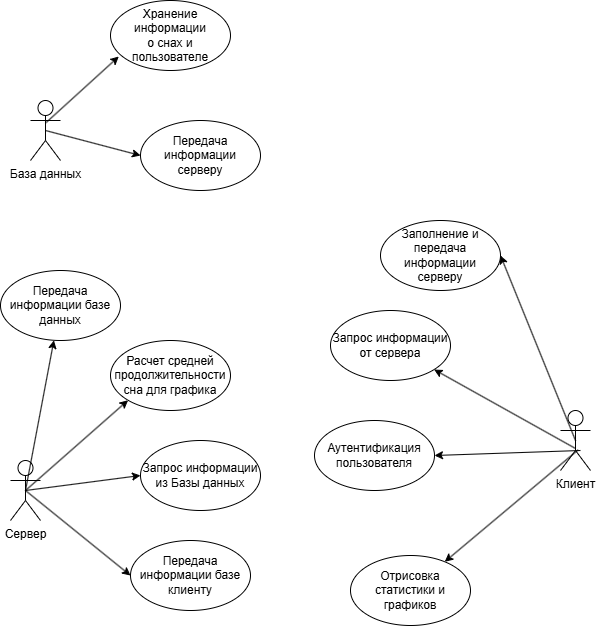

The diagram above was exported from draw.io. Its source (the exported page's mxGraphModel, read from the mxfile embedded in the PNG):
<mxGraphModel dx="1213" dy="792" grid="1" gridSize="10" guides="1" tooltips="1" connect="1" arrows="1" fold="1" page="1" pageScale="1" pageWidth="827" pageHeight="1169" math="0" shadow="0">
  <root>
    <mxCell id="0" />
    <mxCell id="1" parent="0" />
    <mxCell id="P5HjKtYgcSXGLR0DuAei-1" value="База данных" style="shape=umlActor;verticalLabelPosition=bottom;verticalAlign=top;html=1;" vertex="1" parent="1">
      <mxGeometry x="130" y="130" width="30" height="60" as="geometry" />
    </mxCell>
    <mxCell id="P5HjKtYgcSXGLR0DuAei-2" value="Сервер" style="shape=umlActor;verticalLabelPosition=bottom;verticalAlign=top;html=1;" vertex="1" parent="1">
      <mxGeometry x="110" y="490" width="30" height="60" as="geometry" />
    </mxCell>
    <mxCell id="P5HjKtYgcSXGLR0DuAei-3" value="Клиент" style="shape=umlActor;verticalLabelPosition=bottom;verticalAlign=top;html=1;" vertex="1" parent="1">
      <mxGeometry x="660" y="440" width="30" height="60" as="geometry" />
    </mxCell>
    <mxCell id="P5HjKtYgcSXGLR0DuAei-7" value="Хранение информации&lt;div&gt;о снах и пользователе&lt;/div&gt;" style="ellipse;whiteSpace=wrap;html=1;" vertex="1" parent="1">
      <mxGeometry x="210" y="30" width="120" height="70" as="geometry" />
    </mxCell>
    <mxCell id="P5HjKtYgcSXGLR0DuAei-9" value="" style="endArrow=classic;html=1;rounded=0;exitX=0.522;exitY=0.367;exitDx=0;exitDy=0;exitPerimeter=0;entryX=0.069;entryY=0.8;entryDx=0;entryDy=0;entryPerimeter=0;" edge="1" parent="1" source="P5HjKtYgcSXGLR0DuAei-1" target="P5HjKtYgcSXGLR0DuAei-7">
      <mxGeometry width="50" height="50" relative="1" as="geometry">
        <mxPoint x="160" y="140" as="sourcePoint" />
        <mxPoint x="210" y="90" as="targetPoint" />
      </mxGeometry>
    </mxCell>
    <mxCell id="P5HjKtYgcSXGLR0DuAei-10" value="Передача информации серверу" style="ellipse;whiteSpace=wrap;html=1;" vertex="1" parent="1">
      <mxGeometry x="240" y="150" width="120" height="70" as="geometry" />
    </mxCell>
    <mxCell id="P5HjKtYgcSXGLR0DuAei-11" value="" style="endArrow=classic;html=1;rounded=0;exitX=0.5;exitY=0.5;exitDx=0;exitDy=0;exitPerimeter=0;entryX=0;entryY=0.5;entryDx=0;entryDy=0;" edge="1" parent="1" source="P5HjKtYgcSXGLR0DuAei-1" target="P5HjKtYgcSXGLR0DuAei-10">
      <mxGeometry width="50" height="50" relative="1" as="geometry">
        <mxPoint x="180" y="286" as="sourcePoint" />
        <mxPoint x="252" y="220" as="targetPoint" />
      </mxGeometry>
    </mxCell>
    <mxCell id="P5HjKtYgcSXGLR0DuAei-12" value="Передача информации базе данных" style="ellipse;whiteSpace=wrap;html=1;" vertex="1" parent="1">
      <mxGeometry x="100" y="300" width="120" height="70" as="geometry" />
    </mxCell>
    <mxCell id="P5HjKtYgcSXGLR0DuAei-13" value="Передача информации базе клиенту" style="ellipse;whiteSpace=wrap;html=1;" vertex="1" parent="1">
      <mxGeometry x="230" y="570" width="120" height="70" as="geometry" />
    </mxCell>
    <mxCell id="P5HjKtYgcSXGLR0DuAei-14" value="" style="endArrow=classic;html=1;rounded=0;exitX=0.5;exitY=0.5;exitDx=0;exitDy=0;exitPerimeter=0;entryX=0;entryY=0.5;entryDx=0;entryDy=0;" edge="1" parent="1" source="P5HjKtYgcSXGLR0DuAei-2" target="P5HjKtYgcSXGLR0DuAei-13">
      <mxGeometry width="50" height="50" relative="1" as="geometry">
        <mxPoint x="190" y="680" as="sourcePoint" />
        <mxPoint x="285" y="705" as="targetPoint" />
      </mxGeometry>
    </mxCell>
    <mxCell id="P5HjKtYgcSXGLR0DuAei-15" value="" style="endArrow=classic;html=1;rounded=0;exitX=0.5;exitY=0.5;exitDx=0;exitDy=0;exitPerimeter=0;" edge="1" parent="1" source="P5HjKtYgcSXGLR0DuAei-2" target="P5HjKtYgcSXGLR0DuAei-12">
      <mxGeometry width="50" height="50" relative="1" as="geometry">
        <mxPoint x="220" y="640" as="sourcePoint" />
        <mxPoint x="315" y="665" as="targetPoint" />
      </mxGeometry>
    </mxCell>
    <mxCell id="P5HjKtYgcSXGLR0DuAei-16" value="Расчет средней продолжительности сна для графика" style="ellipse;whiteSpace=wrap;html=1;" vertex="1" parent="1">
      <mxGeometry x="210" y="370" width="120" height="70" as="geometry" />
    </mxCell>
    <mxCell id="P5HjKtYgcSXGLR0DuAei-17" value="" style="endArrow=classic;html=1;rounded=0;exitX=0.5;exitY=0.5;exitDx=0;exitDy=0;exitPerimeter=0;entryX=0;entryY=1;entryDx=0;entryDy=0;" edge="1" parent="1" source="P5HjKtYgcSXGLR0DuAei-2" target="P5HjKtYgcSXGLR0DuAei-16">
      <mxGeometry width="50" height="50" relative="1" as="geometry">
        <mxPoint x="320" y="640" as="sourcePoint" />
        <mxPoint x="348" y="490" as="targetPoint" />
      </mxGeometry>
    </mxCell>
    <mxCell id="P5HjKtYgcSXGLR0DuAei-18" value="" style="endArrow=classic;html=1;rounded=0;exitX=0.5;exitY=0.5;exitDx=0;exitDy=0;exitPerimeter=0;entryX=0;entryY=0.5;entryDx=0;entryDy=0;" edge="1" parent="1" source="P5HjKtYgcSXGLR0DuAei-2" target="P5HjKtYgcSXGLR0DuAei-19">
      <mxGeometry width="50" height="50" relative="1" as="geometry">
        <mxPoint x="400" y="650" as="sourcePoint" />
        <mxPoint x="428" y="500" as="targetPoint" />
      </mxGeometry>
    </mxCell>
    <mxCell id="P5HjKtYgcSXGLR0DuAei-19" value="Запрос информации из Базы данных" style="ellipse;whiteSpace=wrap;html=1;" vertex="1" parent="1">
      <mxGeometry x="240" y="470" width="120" height="70" as="geometry" />
    </mxCell>
    <mxCell id="P5HjKtYgcSXGLR0DuAei-20" value="Запрос информации от сервера" style="ellipse;whiteSpace=wrap;html=1;" vertex="1" parent="1">
      <mxGeometry x="430" y="340" width="120" height="70" as="geometry" />
    </mxCell>
    <mxCell id="P5HjKtYgcSXGLR0DuAei-21" value="Заполнение и передача информации серверу" style="ellipse;whiteSpace=wrap;html=1;" vertex="1" parent="1">
      <mxGeometry x="480" y="250" width="120" height="70" as="geometry" />
    </mxCell>
    <mxCell id="P5HjKtYgcSXGLR0DuAei-22" value="Отрисовка статистики и графиков" style="ellipse;whiteSpace=wrap;html=1;" vertex="1" parent="1">
      <mxGeometry x="450" y="585" width="120" height="70" as="geometry" />
    </mxCell>
    <mxCell id="P5HjKtYgcSXGLR0DuAei-23" value="" style="endArrow=classic;html=1;rounded=0;exitX=0.5;exitY=0.633;exitDx=0;exitDy=0;exitPerimeter=0;" edge="1" parent="1" source="P5HjKtYgcSXGLR0DuAei-3" target="P5HjKtYgcSXGLR0DuAei-20">
      <mxGeometry width="50" height="50" relative="1" as="geometry">
        <mxPoint x="620" y="600" as="sourcePoint" />
        <mxPoint x="715" y="625" as="targetPoint" />
      </mxGeometry>
    </mxCell>
    <mxCell id="P5HjKtYgcSXGLR0DuAei-24" value="" style="endArrow=classic;html=1;rounded=0;entryX=1;entryY=0.5;entryDx=0;entryDy=0;" edge="1" parent="1" target="P5HjKtYgcSXGLR0DuAei-28">
      <mxGeometry width="50" height="50" relative="1" as="geometry">
        <mxPoint x="680" y="480" as="sourcePoint" />
        <mxPoint x="715" y="635" as="targetPoint" />
      </mxGeometry>
    </mxCell>
    <mxCell id="P5HjKtYgcSXGLR0DuAei-25" value="" style="endArrow=classic;html=1;rounded=0;exitX=0.589;exitY=0.656;exitDx=0;exitDy=0;exitPerimeter=0;" edge="1" parent="1" source="P5HjKtYgcSXGLR0DuAei-3" target="P5HjKtYgcSXGLR0DuAei-22">
      <mxGeometry width="50" height="50" relative="1" as="geometry">
        <mxPoint x="620" y="610" as="sourcePoint" />
        <mxPoint x="715" y="635" as="targetPoint" />
      </mxGeometry>
    </mxCell>
    <mxCell id="P5HjKtYgcSXGLR0DuAei-26" value="" style="endArrow=classic;html=1;rounded=0;exitX=0.5;exitY=0.5;exitDx=0;exitDy=0;exitPerimeter=0;entryX=1;entryY=0.5;entryDx=0;entryDy=0;" edge="1" parent="1" source="P5HjKtYgcSXGLR0DuAei-3" target="P5HjKtYgcSXGLR0DuAei-21">
      <mxGeometry width="50" height="50" relative="1" as="geometry">
        <mxPoint x="630" y="550" as="sourcePoint" />
        <mxPoint x="725" y="575" as="targetPoint" />
      </mxGeometry>
    </mxCell>
    <mxCell id="P5HjKtYgcSXGLR0DuAei-28" value="Аутентификация пользователя" style="ellipse;whiteSpace=wrap;html=1;" vertex="1" parent="1">
      <mxGeometry x="414" y="450" width="120" height="70" as="geometry" />
    </mxCell>
  </root>
</mxGraphModel>